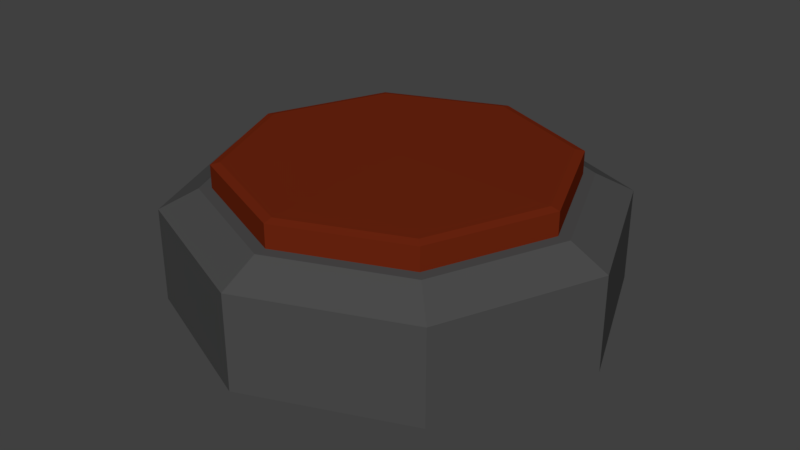 # Source: pressureplate.blend  (saved by Blender 2.77.0; exported with 4.5.12 LTS)
import bpy
from mathutils import Matrix  # noqa: F401  (used for matrix-valued properties, if any)

bpy.ops.wm.read_factory_settings(use_empty=True)
scene = bpy.context.scene
scene.name = 'Scene'

# ---- collections
col_collection_1 = bpy.data.collections.new('Collection 1'); scene.collection.children.link(col_collection_1)

# ---- materials (node trees are filled in below, after node groups)
mat_material_002 = bpy.data.materials.new('Material.002')
mat_material_002.alpha_threshold = 0.0
mat_material_002.use_transparent_shadow = False
mat_material_002.diffuse_color = (0.1574, 0.01922, 0.005399, 1.0)
mat_material_002.roughness = 0.5
mat_material_001 = bpy.data.materials.new('Material.001')
mat_material_001.alpha_threshold = 0.0
mat_material_001.use_transparent_shadow = False
mat_material_001.diffuse_color = (0.07324, 0.07324, 0.07324, 1.0)
mat_material_001.roughness = 0.5

# ---- material node trees

# ---- world
world_world = bpy.data.worlds.new('World'); scene.world = world_world
world_world.color = (0.05088, 0.05088, 0.05088)
world_world.use_sun_shadow = False
world_world.sun_shadow_jitter_overblur = 0.0
world_world.cycles.sampling_method = 'MANUAL'

# ---- meshes
me_sphere_001 = bpy.data.meshes.new('Sphere.001')
me_sphere_001.from_pydata([(-0.8994, 4.851e-09, 0.9473), (-0.6359, 0.6359, 0.9473), (5.269e-08, 0.8994, 0.9473), (0.6359, 0.6359, 0.9473), (0.8994, 3.81e-08, 0.9473), (0.6359, -0.6359, 0.9473), (5.269e-08, -0.8994, 0.9473), (-0.6359, -0.6359, 0.9473), (-0.8994, 4.851e-09, 0.5122), (-0.6359, 0.6359, 0.5122), (5.269e-08, 0.8994, 0.5122), (0.6359, 0.6359, 0.5122), (0.8994, 3.81e-08, 0.5122), (0.6359, -0.6359, 0.5122), (5.269e-08, -0.8994, 0.5122), (-0.6359, -0.6359, 0.5122), (1.192e-07, 5.96e-08, 0.5122), (-0.8522, 8.068e-09, 0.9582), (-0.6026, 0.6026, 0.9582), (5.271e-08, 0.8522, 0.9582), (0.6026, 0.6026, 0.9582), (0.8522, 3.957e-08, 0.9582), (0.6026, -0.6026, 0.9582), (5.271e-08, -0.8522, 0.9582), (2.338e-08, -5.276e-08, 0.9616), (-0.6026, -0.6026, 0.9582)], [], [(1, 0, 17, 18), (3, 2, 19, 20), (5, 4, 21, 22), (0, 7, 25, 17), (2, 1, 18, 19), (4, 3, 20, 21), (6, 5, 22, 23), (7, 6, 23, 25), (6, 7, 15, 14), (5, 6, 14, 13), (3, 4, 12, 11), (1, 2, 10, 9), (7, 0, 8, 15), (4, 5, 13, 12), (2, 3, 11, 10), (0, 1, 9, 8), (11, 16, 10), (10, 16, 9), (9, 16, 8), (15, 8, 16), (15, 16, 14), (14, 16, 13), (13, 16, 12), (12, 16, 11), (17, 24, 18), (18, 24, 19), (19, 24, 20), (20, 24, 21), (21, 24, 22), (22, 24, 23), (23, 24, 25), (25, 24, 17)])
me_sphere_001.materials.append(mat_material_002)
me_sphere_001.use_remesh_preserve_volume = False
me_sphere_001.use_remesh_preserve_attributes = False
me_sphere_001.use_mirror_vertex_groups = False
me_sphere_001.update()
me_sphere = bpy.data.meshes.new('Sphere')
me_sphere.from_pydata([(-1.161, -9.03e-09, -0.0005557), (-1.161, -9.03e-09, -0.4962), (-0.8211, 0.8211, -0.0005557), (-0.8211, 0.8211, -0.4962), (5.398e-08, 1.161, -0.0005557), (9.394e-08, 1.161, -0.4962), (0.8211, 0.8211, -0.0005557), (0.8211, 0.8211, -0.4962), (1.161, 3.39e-08, -0.0005557), (1.161, 3.39e-08, -0.4962), (0.8211, -0.8211, -0.0005557), (0.8211, -0.8211, -0.4962), (9.691e-08, -9.03e-09, -0.5138), (5.398e-08, -1.161, -0.0005557), (9.394e-08, -1.161, -0.4962), (-0.8994, 4.734e-09, 0.1017), (-0.8211, -0.8211, -0.0005557), (-0.8211, -0.8211, -0.4962), (-0.9624, 1.354e-09, 0.1017), (-0.6805, 0.6805, 0.1017), (5.267e-08, 0.9624, 0.1017), (0.6805, 0.6805, 0.1017), (0.9624, 3.693e-08, 0.1017), (0.6805, -0.6805, 0.1017), (5.267e-08, -0.9624, 0.1017), (-0.8994, 4.851e-09, -0.2663), (-0.6805, -0.6805, 0.1017), (-0.6359, 0.6359, 0.1017), (5.269e-08, 0.8994, 0.1017), (0.6359, 0.6359, 0.1017), (0.8994, 3.798e-08, 0.1017), (0.6359, -0.6359, 0.1017), (5.269e-08, -0.8994, 0.1017), (-0.6359, -0.6359, 0.1017), (-0.6359, 0.6359, -0.2663), (5.269e-08, 0.8994, -0.2663), (0.6359, 0.6359, -0.2663), (0.8994, 3.81e-08, -0.2663), (0.6359, -0.6359, -0.2663), (5.269e-08, -0.8994, -0.2663), (2.174e-08, -5.935e-08, -0.2626), (-0.6359, -0.6359, -0.2663)], [], [(12, 1, 3), (1, 0, 2, 3), (4, 2, 19, 20), (12, 3, 5), (3, 2, 4, 5), (0, 16, 26, 18), (12, 5, 7), (5, 4, 6, 7), (13, 10, 23, 24), (12, 7, 9), (7, 6, 8, 9), (8, 6, 21, 22), (12, 9, 11), (9, 8, 10, 11), (16, 13, 24, 26), (12, 11, 14), (11, 10, 13, 14), (2, 0, 18, 19), (12, 14, 17), (14, 13, 16, 17), (10, 8, 22, 23), (12, 17, 1), (17, 16, 0, 1), (6, 4, 20, 21), (23, 22, 30, 31), (18, 26, 33, 15), (20, 19, 27, 28), (22, 21, 29, 30), (24, 23, 31, 32), (26, 24, 32, 33), (19, 18, 15, 27), (21, 20, 28, 29), (28, 27, 34, 35), (30, 29, 36, 37), (32, 31, 38, 39), (33, 32, 39, 41), (27, 15, 25, 34), (29, 28, 35, 36), (31, 30, 37, 38), (15, 33, 41, 25), (25, 40, 34), (34, 40, 35), (35, 40, 36), (36, 40, 37), (37, 40, 38), (38, 40, 39), (39, 40, 41), (41, 40, 25)])
me_sphere.materials.append(mat_material_001)
me_sphere.use_remesh_preserve_volume = False
me_sphere.use_remesh_preserve_attributes = False
me_sphere.use_mirror_vertex_groups = False
me_sphere.update()

# ---- objects
ob_pressureplate = bpy.data.objects.new('PressurePlate', me_sphere_001)
ob_pressureplatefixture = bpy.data.objects.new('PressurePlateFixture', me_sphere)

# ---- transforms, parenting, visibility, modifiers, constraints
ob_pressureplate.location = (0.003269, 0.001877, -0.7215)
ob_pressureplate.lineart.crease_threshold = 0.0
ob_pressureplatefixture.location = (0.003269, 0.001877, 0.003444)
ob_pressureplatefixture.lineart.crease_threshold = 0.0

# ---- collection membership
col_collection_1.objects.link(ob_pressureplate)
col_collection_1.objects.link(ob_pressureplatefixture)

# ---- scene / render settings (as saved in the file)
scene.frame_start = 1; scene.frame_end = 250; scene.frame_set(1)
scene.render.engine = 'BLENDER_EEVEE_NEXT'
scene.render.resolution_percentage = 50
scene.render.dither_intensity = 0.0
scene.cycles.use_denoising = False
scene.cycles.samples = 128
scene.cycles.sampling_pattern = 'TABULATED_SOBOL'
scene.cycles.light_sampling_threshold = 0.0
scene.cycles.use_adaptive_sampling = False
scene.cycles.use_light_tree = False
scene.cycles.blur_glossy = 0.0
scene.cycles.sample_clamp_indirect = 0.0
scene.view_settings.view_transform = 'Standard'
bpy.context.view_layer.update()

# ---- added for rendering (the .blend has no active camera and no usable light): camera, sun
cam_auto = bpy.data.cameras.new('AutoCamera')
cam_auto.lens = 50.0
cam_auto.sensor_width = 36.0
cam_auto.clip_end = 1000.0
ob_auto_camera = bpy.data.objects.new('AutoCamera', cam_auto)
scene.collection.objects.link(ob_auto_camera)
ob_auto_camera.location = (3.12044, -3.73873, 2.35861)
ob_auto_camera.rotation_euler = (1.09748, -7.21219e-08, 0.694738)
scene.camera = ob_auto_camera
light_auto_sun = bpy.data.lights.new('AutoSun', 'SUN')
light_auto_sun.energy = 3.0
light_auto_sun.angle = 0.0523599
ob_auto_sun = bpy.data.objects.new('AutoSun', light_auto_sun)
scene.collection.objects.link(ob_auto_sun)
ob_auto_sun.rotation_euler = (0.872665, 0.174533, 0.523599)
bpy.context.view_layer.update()
